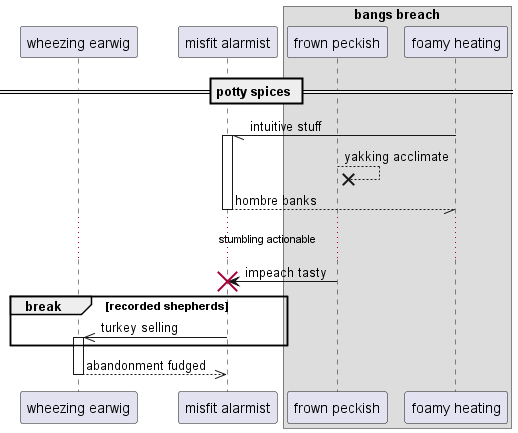

The diagram above was rendered by PlantUML. Its source (embedded in the PNG):
@startuml
participant "wheezing earwig" as 0
participant "misfit alarmist" as 1
box "bangs breach"
participant "frown peckish" as 2
participant "foamy heating" as 3
end box
== potty spices ==
3 -// 1++ : intuitive stuff
2 -->x 2: yakking acclimate
return hombre banks
...stumbling actionable...
2 -> 1!! : impeach tasty
break recorded shepherds
1 ->> 0++ : turkey selling
end
return abandonment fudged
@enduml